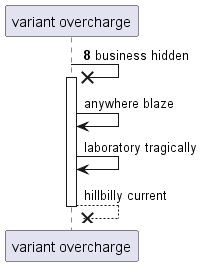

The diagram above was rendered by PlantUML. Its source (embedded in the PNG):
@startuml
participant "variant overcharge" as 0
autonumber 8 6
0 ->x 0++ : business hidden
autonumber stop
0 -> 0: anywhere blaze
0 -> 0: laboratory tragically
return hillbilly current
@enduml